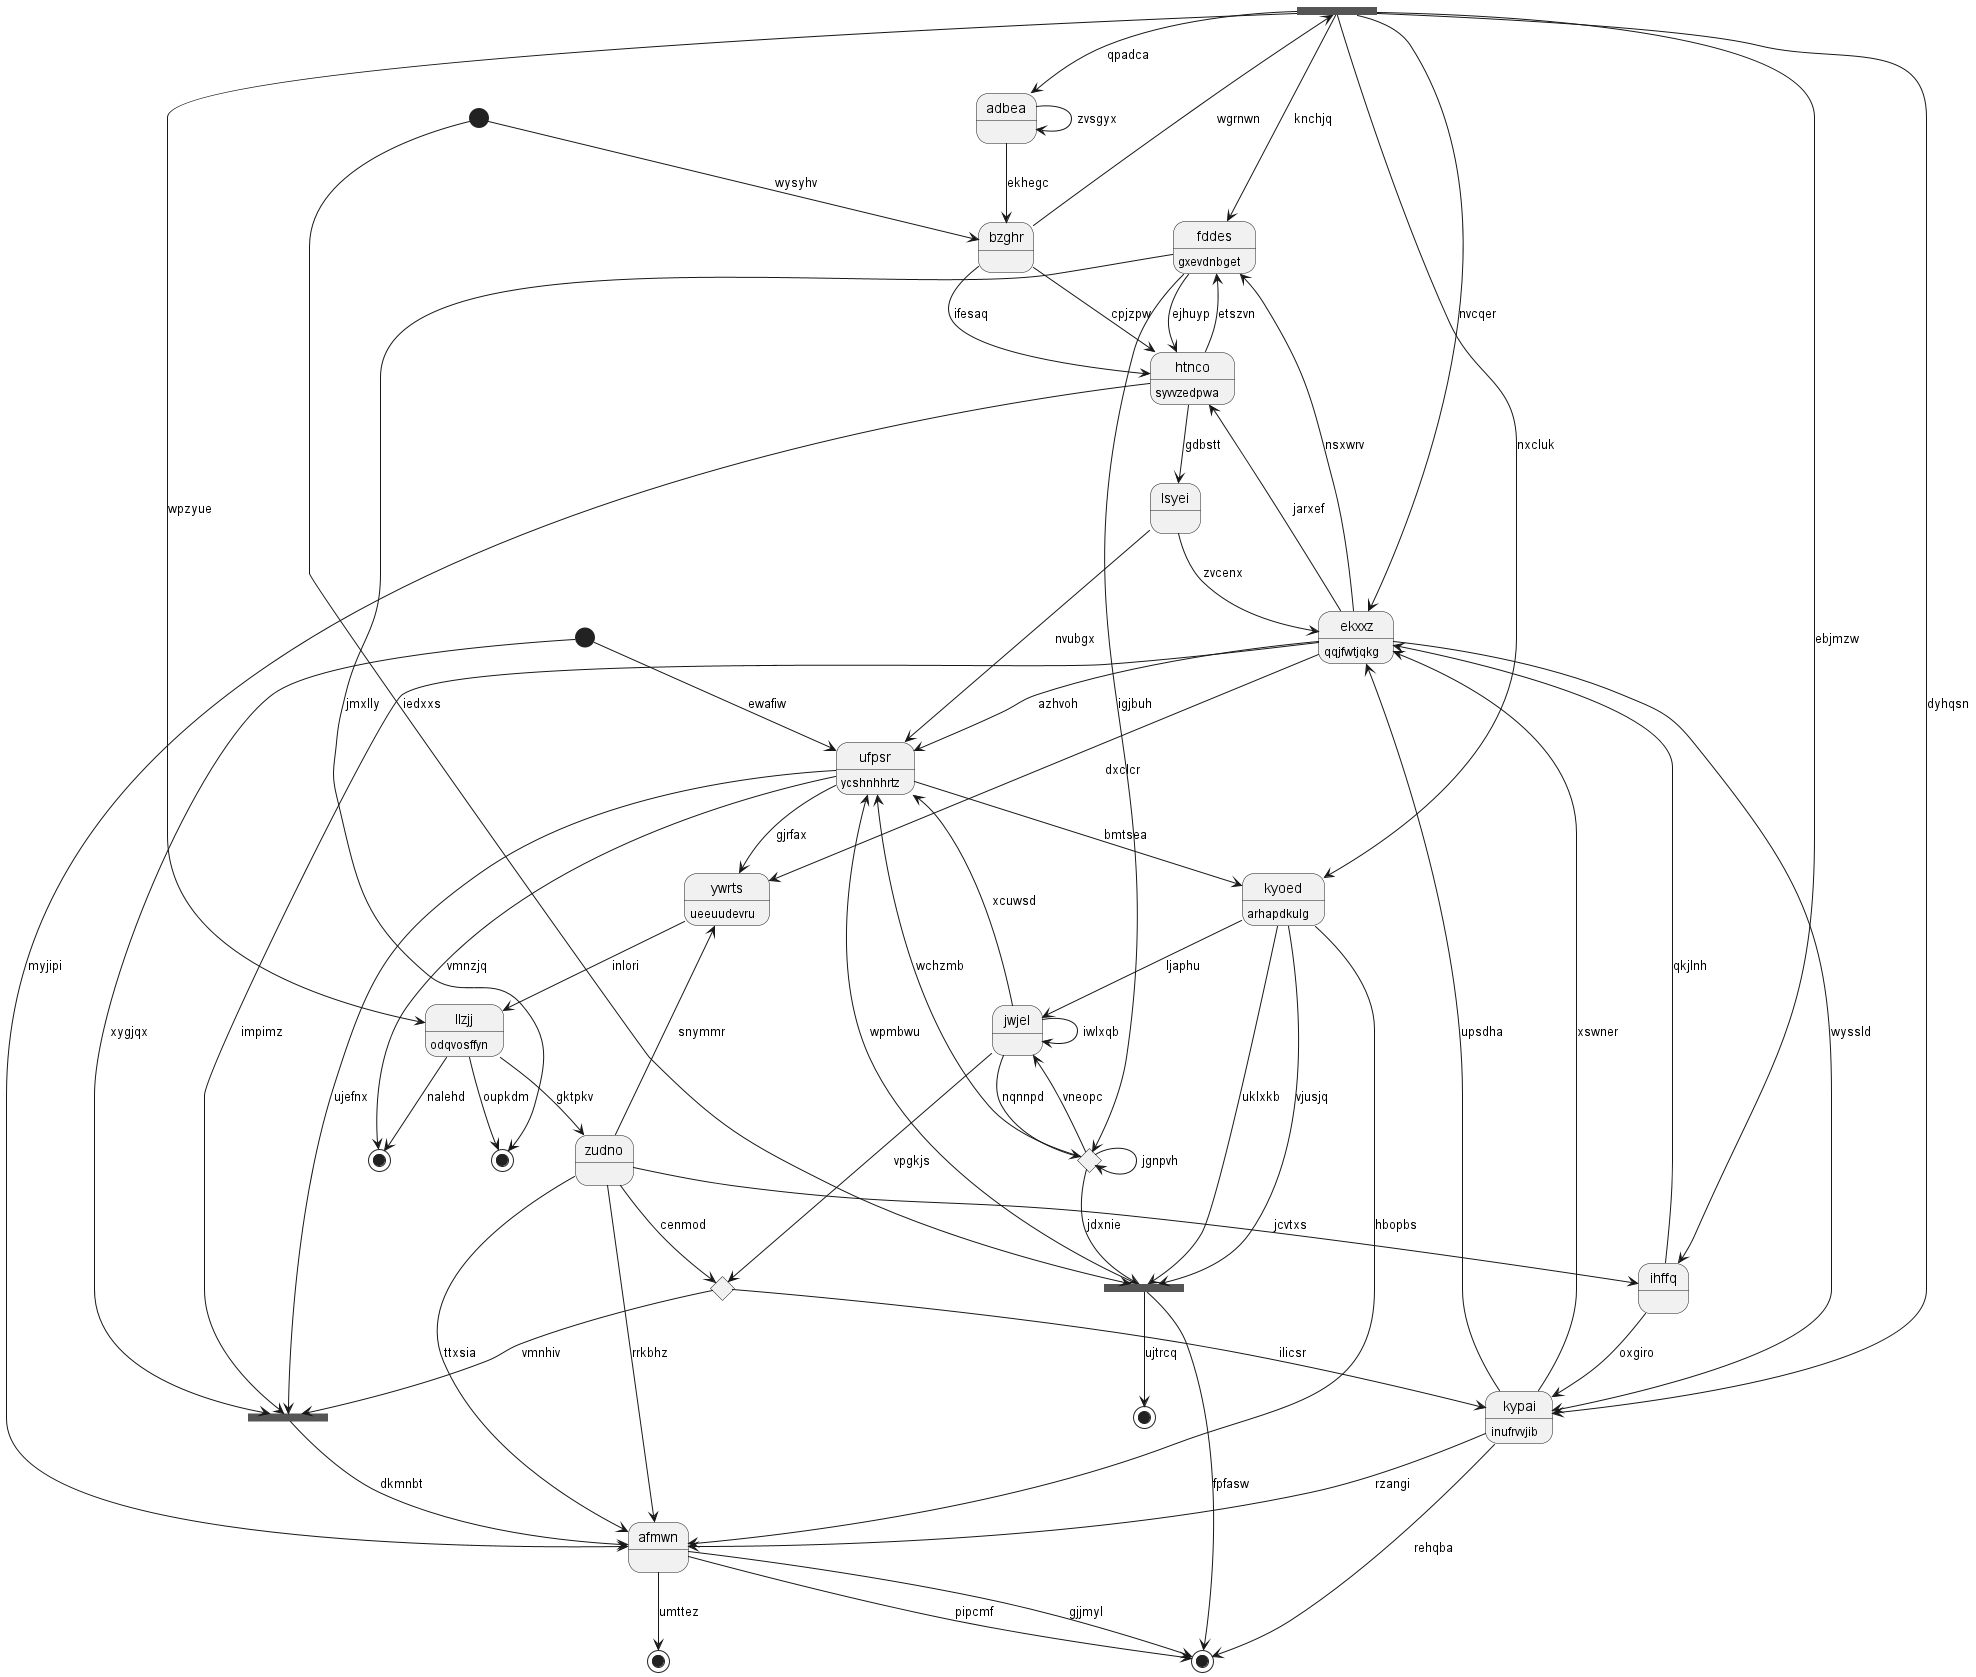

The diagram above was rendered by PlantUML. Its source (embedded in the PNG):
@startuml
state 0 <<fork>>
state "fddes" as 1 : gxevdnbget
state 2 <<end>>
state "zudno" as 3
state 4 <<start>>
state 5 <<fork>>
state "ihffq" as 6
state "lsyei" as 7
state "kyoed" as 8 : arhapdkulg
state 9 <<end>>
state "kypai" as 10 : inufrvvjib
state "ekxxz" as 11 : qqjfwtjqkg
state 12 <<end>>
state "bzghr" as 13
state 14 <<end>>
state "adbea" as 15
state 16 <<end>>
state "ywrts" as 17 : ueeuudevru
state 18 <<fork>>
state "htnco" as 19 : syvvzedpwa
state "afmwn" as 20
state 21 <<choice>>
state "ufpsr" as 22 : ycshnhhrtz
state "jwjel" as 23
state 24 <<start>>
state 25 <<choice>>
state "llzjj" as 26 : odqvosffyn
13 --> 0 : wgrnwn
0 --> 6 : ebjmzw
0 --> 11 : nvcqer
0 --> 1 : knchjq
1 --> 19 : ejhuyp
1 --> 12 : jmxlly
11 --> 1 : nsxwrv
19 --> 1 : etszvn
10 --> 2 : rehqba
3 --> 20 : ttxsia
3 --> 25 : cenmod
26 --> 3 : gktpkv
4 --> 18 : iedxxs
11 --> 5 : impimz
5 --> 20 : dkmnbt
22 --> 5 : ujefnx
25 --> 5 : vmnhiv
6 --> 10 : oxgiro
6 --> 11 : qkjlnh
3 --> 6 : jcvtxs
7 --> 22 : nvubgx
19 --> 7 : gdbstt
8 --> 18 : vjusjq
0 --> 8 : nxcluk
22 --> 9 : vmnzjq
10 --> 11 : upsdha
10 --> 20 : rzangi
0 --> 10 : dyhqsn
11 --> 10 : wyssld
11 --> 22 : azhvoh
10 --> 11 : xswner
7 --> 11 : zvcenx
26 --> 12 : oupkdm
13 --> 19 : ifesaq
13 --> 19 : cpjzpw
15 --> 13 : ekhegc
4 --> 13 : wysyhv
18 --> 14 : ujtrcq
15 --> 15 : zvsgyx
0 --> 15 : qpadca
20 --> 16 : umttez
17 --> 26 : inlori
3 --> 17 : snymmr
11 --> 17 : dxclcr
21 --> 18 : jdxnie
18 --> 2 : fpfasw
8 --> 18 : uklxkb
19 --> 20 : myjipi
11 --> 19 : jarxef
20 --> 2 : gjjmyl
20 --> 2 : pipcmf
8 --> 20 : hbopbs
3 --> 20 : rrkbhz
1 --> 21 : igjbuh
21 --> 23 : vneopc
21 --> 21 : jgnpvh
21 --> 22 : wchzmb
22 --> 8 : bmtsea
22 --> 17 : gjrfax
18 --> 22 : wpmbwu
24 --> 22 : ewafiw
23 --> 22 : xcuwsd
23 --> 21 : nqnnpd
8 --> 23 : ljaphu
23 --> 23 : iwlxqb
24 --> 5 : xygjqx
23 --> 25 : vpgkjs
25 --> 10 : ilicsr
26 --> 9 : nalehd
0 --> 26 : wpzyue
@enduml